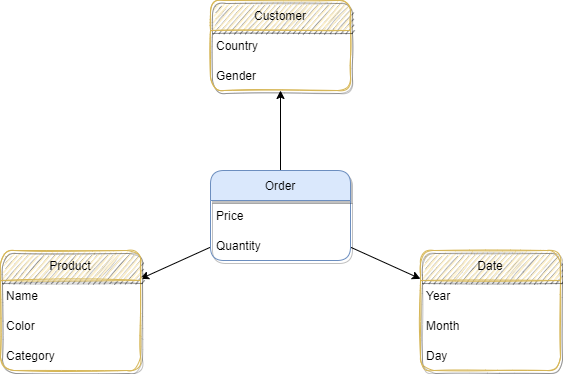

The diagram above was exported from draw.io. Its source (the exported page's mxGraphModel, read from the mxfile embedded in the PNG):
<mxGraphModel dx="721" dy="522" grid="1" gridSize="10" guides="1" tooltips="1" connect="1" arrows="1" fold="1" page="1" pageScale="1" pageWidth="850" pageHeight="1100" background="#ffffff" math="0" shadow="0">
  <root>
    <mxCell id="0" />
    <mxCell id="1" parent="0" />
    <mxCell id="XCmikPJEmHk-NB_Q6qDH-11" value="" style="rounded=0;orthogonalLoop=1;jettySize=auto;html=1;" edge="1" parent="1" source="XCmikPJEmHk-NB_Q6qDH-1" target="XCmikPJEmHk-NB_Q6qDH-8">
      <mxGeometry relative="1" as="geometry" />
    </mxCell>
    <mxCell id="XCmikPJEmHk-NB_Q6qDH-20" value="" style="edgeStyle=none;rounded=0;orthogonalLoop=1;jettySize=auto;html=1;" edge="1" parent="1" source="XCmikPJEmHk-NB_Q6qDH-1" target="XCmikPJEmHk-NB_Q6qDH-17">
      <mxGeometry relative="1" as="geometry" />
    </mxCell>
    <mxCell id="XCmikPJEmHk-NB_Q6qDH-21" style="edgeStyle=none;rounded=0;orthogonalLoop=1;jettySize=auto;html=1;" edge="1" parent="1" source="XCmikPJEmHk-NB_Q6qDH-1" target="XCmikPJEmHk-NB_Q6qDH-13">
      <mxGeometry relative="1" as="geometry" />
    </mxCell>
    <mxCell id="XCmikPJEmHk-NB_Q6qDH-1" value="Order" style="swimlane;fontStyle=0;childLayout=stackLayout;horizontal=1;startSize=30;horizontalStack=0;resizeParent=1;resizeParentMax=0;resizeLast=0;collapsible=1;marginBottom=0;fillColor=#dae8fc;strokeColor=#6c8ebf;rounded=1;shadow=1;" vertex="1" parent="1">
      <mxGeometry x="290" y="190" width="140" height="90" as="geometry" />
    </mxCell>
    <mxCell id="XCmikPJEmHk-NB_Q6qDH-2" value="Price" style="text;strokeColor=none;fillColor=none;align=left;verticalAlign=middle;spacingLeft=4;spacingRight=4;overflow=hidden;points=[[0,0.5],[1,0.5]];portConstraint=eastwest;rotatable=0;" vertex="1" parent="XCmikPJEmHk-NB_Q6qDH-1">
      <mxGeometry y="30" width="140" height="30" as="geometry" />
    </mxCell>
    <mxCell id="XCmikPJEmHk-NB_Q6qDH-3" value="Quantity" style="text;strokeColor=none;fillColor=none;align=left;verticalAlign=middle;spacingLeft=4;spacingRight=4;overflow=hidden;points=[[0,0.5],[1,0.5]];portConstraint=eastwest;rotatable=0;" vertex="1" parent="XCmikPJEmHk-NB_Q6qDH-1">
      <mxGeometry y="60" width="140" height="30" as="geometry" />
    </mxCell>
    <mxCell id="XCmikPJEmHk-NB_Q6qDH-8" value="Date" style="swimlane;fontStyle=0;childLayout=stackLayout;horizontal=1;startSize=30;horizontalStack=0;resizeParent=1;resizeParentMax=0;resizeLast=0;collapsible=1;marginBottom=0;fillColor=#fff2cc;strokeColor=#d6b656;shadow=1;rounded=1;sketch=1;glass=0;" vertex="1" parent="1">
      <mxGeometry x="500" y="270" width="140" height="120" as="geometry" />
    </mxCell>
    <mxCell id="XCmikPJEmHk-NB_Q6qDH-12" value="Year" style="text;strokeColor=none;fillColor=none;align=left;verticalAlign=middle;spacingLeft=4;spacingRight=4;overflow=hidden;points=[[0,0.5],[1,0.5]];portConstraint=eastwest;rotatable=0;" vertex="1" parent="XCmikPJEmHk-NB_Q6qDH-8">
      <mxGeometry y="30" width="140" height="30" as="geometry" />
    </mxCell>
    <mxCell id="XCmikPJEmHk-NB_Q6qDH-9" value="Month" style="text;strokeColor=none;fillColor=none;align=left;verticalAlign=middle;spacingLeft=4;spacingRight=4;overflow=hidden;points=[[0,0.5],[1,0.5]];portConstraint=eastwest;rotatable=0;" vertex="1" parent="XCmikPJEmHk-NB_Q6qDH-8">
      <mxGeometry y="60" width="140" height="30" as="geometry" />
    </mxCell>
    <mxCell id="XCmikPJEmHk-NB_Q6qDH-10" value="Day" style="text;strokeColor=none;fillColor=none;align=left;verticalAlign=middle;spacingLeft=4;spacingRight=4;overflow=hidden;points=[[0,0.5],[1,0.5]];portConstraint=eastwest;rotatable=0;" vertex="1" parent="XCmikPJEmHk-NB_Q6qDH-8">
      <mxGeometry y="90" width="140" height="30" as="geometry" />
    </mxCell>
    <mxCell id="XCmikPJEmHk-NB_Q6qDH-13" value="Product" style="swimlane;fontStyle=0;childLayout=stackLayout;horizontal=1;startSize=30;horizontalStack=0;resizeParent=1;resizeParentMax=0;resizeLast=0;collapsible=1;marginBottom=0;rounded=1;shadow=1;fillColor=#fff2cc;strokeColor=#d6b656;sketch=1;" vertex="1" parent="1">
      <mxGeometry x="80" y="270" width="140" height="120" as="geometry" />
    </mxCell>
    <mxCell id="XCmikPJEmHk-NB_Q6qDH-14" value="Name" style="text;strokeColor=none;fillColor=none;align=left;verticalAlign=middle;spacingLeft=4;spacingRight=4;overflow=hidden;points=[[0,0.5],[1,0.5]];portConstraint=eastwest;rotatable=0;" vertex="1" parent="XCmikPJEmHk-NB_Q6qDH-13">
      <mxGeometry y="30" width="140" height="30" as="geometry" />
    </mxCell>
    <mxCell id="XCmikPJEmHk-NB_Q6qDH-15" value="Color" style="text;strokeColor=none;fillColor=none;align=left;verticalAlign=middle;spacingLeft=4;spacingRight=4;overflow=hidden;points=[[0,0.5],[1,0.5]];portConstraint=eastwest;rotatable=0;" vertex="1" parent="XCmikPJEmHk-NB_Q6qDH-13">
      <mxGeometry y="60" width="140" height="30" as="geometry" />
    </mxCell>
    <mxCell id="XCmikPJEmHk-NB_Q6qDH-16" value="Category" style="text;strokeColor=none;fillColor=none;align=left;verticalAlign=middle;spacingLeft=4;spacingRight=4;overflow=hidden;points=[[0,0.5],[1,0.5]];portConstraint=eastwest;rotatable=0;" vertex="1" parent="XCmikPJEmHk-NB_Q6qDH-13">
      <mxGeometry y="90" width="140" height="30" as="geometry" />
    </mxCell>
    <mxCell id="XCmikPJEmHk-NB_Q6qDH-17" value="Customer" style="swimlane;fontStyle=0;childLayout=stackLayout;horizontal=1;startSize=30;horizontalStack=0;resizeParent=1;resizeParentMax=0;resizeLast=0;collapsible=1;marginBottom=0;fillColor=#fff2cc;strokeColor=#d6b656;gradientColor=none;rounded=1;shadow=1;sketch=1;" vertex="1" parent="1">
      <mxGeometry x="290" y="20" width="140" height="90" as="geometry" />
    </mxCell>
    <mxCell id="XCmikPJEmHk-NB_Q6qDH-18" value="Country" style="text;strokeColor=none;fillColor=none;align=left;verticalAlign=middle;spacingLeft=4;spacingRight=4;overflow=hidden;points=[[0,0.5],[1,0.5]];portConstraint=eastwest;rotatable=0;" vertex="1" parent="XCmikPJEmHk-NB_Q6qDH-17">
      <mxGeometry y="30" width="140" height="30" as="geometry" />
    </mxCell>
    <mxCell id="XCmikPJEmHk-NB_Q6qDH-19" value="Gender" style="text;strokeColor=none;fillColor=none;align=left;verticalAlign=middle;spacingLeft=4;spacingRight=4;overflow=hidden;points=[[0,0.5],[1,0.5]];portConstraint=eastwest;rotatable=0;" vertex="1" parent="XCmikPJEmHk-NB_Q6qDH-17">
      <mxGeometry y="60" width="140" height="30" as="geometry" />
    </mxCell>
    <mxCell id="XCmikPJEmHk-NB_Q6qDH-22" style="edgeStyle=none;rounded=0;orthogonalLoop=1;jettySize=auto;html=1;exitX=0.75;exitY=0;exitDx=0;exitDy=0;" edge="1" parent="1" source="XCmikPJEmHk-NB_Q6qDH-13" target="XCmikPJEmHk-NB_Q6qDH-13">
      <mxGeometry relative="1" as="geometry" />
    </mxCell>
  </root>
</mxGraphModel>